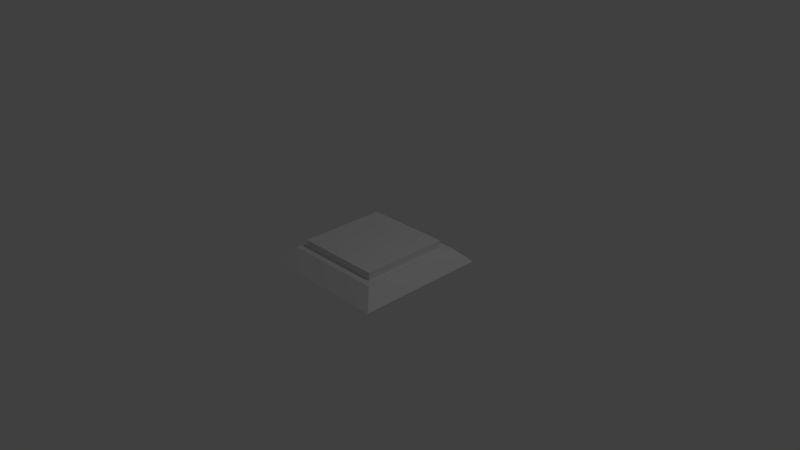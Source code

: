 # Source: Button.blend  (saved by Blender 2.77.0; exported with 4.5.12 LTS)
import bpy
from mathutils import Matrix  # noqa: F401  (used for matrix-valued properties, if any)

bpy.ops.wm.read_factory_settings(use_empty=True)
scene = bpy.context.scene
scene.name = 'Scene'

# ---- collections
col_collection_1 = bpy.data.collections.new('Collection 1'); scene.collection.children.link(col_collection_1)

# ---- materials (node trees are filled in below, after node groups)
mat_material = bpy.data.materials.new('Material')
mat_material.alpha_threshold = 0.0
mat_material.use_transparent_shadow = False
mat_material.roughness = 0.5
mat_material.line_color = (0.0, 0.0, 0.0, 1.0)

# ---- material node trees

# ---- world
world_world = bpy.data.worlds.new('World'); scene.world = world_world
world_world.color = (0.05088, 0.05088, 0.05088)
world_world.use_sun_shadow = False
world_world.sun_shadow_jitter_overblur = 0.0
world_world.cycles.sampling_method = 'MANUAL'

# ---- cameras
cam_camera = bpy.data.cameras.new('Camera')
cam_camera.clip_end = 100.0
cam_camera.lens = 35.0
cam_camera.sensor_width = 32.0
cam_camera.sensor_height = 18.0
cam_camera.ortho_scale = 7.314
cam_camera.dof.focus_distance = 0.0
cam_camera.dof.aperture_fstop = 128.0

# ---- lights
light_lamp = bpy.data.lights.new('Lamp', 'POINT')
light_lamp.transmission_factor = 0.0
light_lamp.cutoff_distance = 30.0
light_lamp.energy = 100.0
light_lamp.shadow_buffer_clip_start = 1.001
light_lamp.shadow_soft_size = 0.1
light_lamp.shadow_maximum_resolution = 0.006
light_lamp.use_absolute_resolution = True

# ---- meshes
me_cube_001 = bpy.data.meshes.new('Cube.001')
me_cube_001.from_pydata([(-0.6, -0.6, 0.1), (-0.6, -0.6, 0.3), (-0.6, 0.6, 0.1), (-0.6, 0.6, 0.3), (0.6, -0.6, 0.1), (0.6, -0.6, 0.3), (0.6, 0.6, 0.1), (0.6, 0.6, 0.3)], [], [(1, 3, 2, 0), (3, 7, 6, 2), (7, 5, 4, 6), (5, 1, 0, 4), (0, 2, 6, 4), (5, 7, 3, 1)])
me_cube_001.use_remesh_preserve_volume = False
me_cube_001.use_remesh_preserve_attributes = False
me_cube_001.use_mirror_vertex_groups = False
me_cube_001.update()
me_cube = bpy.data.meshes.new('Cube')
me_cube.from_pydata([(0.9, 0.9, 0.0), (0.9, -0.9, 0.0), (-0.9, -0.9, 0.0), (-0.9, 0.9, 0.0), (0.7, 0.7, 0.2), (0.7, -0.7, 0.2), (-0.7, -0.7, 0.2), (-0.7, 0.7, 0.2)], [], [(0, 1, 2, 3), (4, 7, 6, 5), (0, 4, 5, 1), (1, 5, 6, 2), (2, 6, 7, 3), (4, 0, 3, 7)])
me_cube.materials.append(mat_material)
me_cube.use_remesh_preserve_volume = False
me_cube.use_remesh_preserve_attributes = False
me_cube.use_mirror_vertex_groups = False
me_cube.update()

# ---- objects
ob_cube_001 = bpy.data.objects.new('Cube.001', me_cube_001)
ob_cube = bpy.data.objects.new('Cube', me_cube)
ob_lamp = bpy.data.objects.new('Lamp', light_lamp)
ob_camera = bpy.data.objects.new('Camera', cam_camera)

# ---- transforms, parenting, visibility, modifiers, constraints
ob_cube_001.location = (0.0, 1.49e-07, -0.1)
ob_cube_001.lineart.crease_threshold = 0.0
ob_cube.location = (0.0, 1.49e-07, -0.1)
ob_cube.lock_rotations_4d = False
ob_cube.empty_display_type = 'ARROWS'
ob_cube.lineart.crease_threshold = 0.0
ob_lamp.location = (4.076, 1.005, 5.904)
ob_lamp.rotation_euler = (0.6503, 0.05522, 1.866)
ob_lamp.lock_rotations_4d = False
ob_lamp.empty_display_type = 'ARROWS'
ob_lamp.color = (0.0, 0.0, 0.0, 0.0)
ob_lamp.lineart.crease_threshold = 0.0
ob_camera.location = (7.481, -6.508, 5.344)
ob_camera.rotation_euler = (1.109, 0.01082, 0.8149)
ob_camera.lock_rotations_4d = False
ob_camera.empty_display_type = 'ARROWS'
ob_camera.color = (0.0, 0.0, 0.0, 0.0)
ob_camera.display_type = 'WIRE'
ob_camera.lineart.crease_threshold = 0.0

# ---- collection membership
col_collection_1.objects.link(ob_cube_001)
col_collection_1.objects.link(ob_cube)
col_collection_1.objects.link(ob_lamp)
col_collection_1.objects.link(ob_camera)

# ---- scene / render settings (as saved in the file)
scene.camera = ob_camera
scene.frame_start = 1; scene.frame_end = 250; scene.frame_set(1)
scene.render.engine = 'BLENDER_EEVEE_NEXT'
scene.render.resolution_percentage = 50
scene.render.dither_intensity = 0.0
scene.cycles.use_denoising = False
scene.cycles.samples = 128
scene.cycles.sampling_pattern = 'TABULATED_SOBOL'
scene.cycles.light_sampling_threshold = 0.0
scene.cycles.use_adaptive_sampling = False
scene.cycles.use_light_tree = False
scene.cycles.blur_glossy = 0.0
scene.cycles.sample_clamp_indirect = 0.0
scene.view_settings.view_transform = 'Standard'
bpy.context.view_layer.update()

